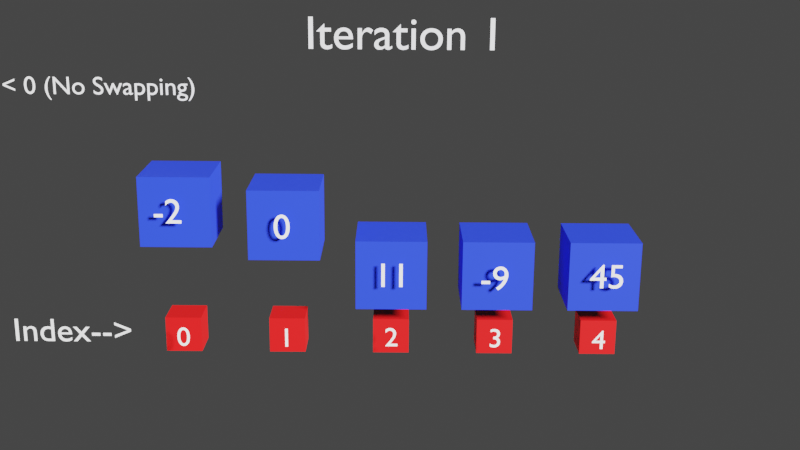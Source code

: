 # Source: AvgCase-BubbleSort.blend  (saved by Blender 3.6.11; exported with 4.5.12 LTS)
import bpy
from mathutils import Matrix  # noqa: F401  (used for matrix-valued properties, if any)

bpy.ops.wm.read_factory_settings(use_empty=True)
scene = bpy.context.scene
scene.name = 'Scene'

# ---- collections
col_collection = bpy.data.collections.new('Collection'); scene.collection.children.link(col_collection)

# ---- materials (node trees are filled in below, after node groups)
mat_sorted_5_001 = bpy.data.materials.new('Sorted-5.001')
mat_sorted_5_001.use_transparent_shadow = False
mat_sorted_4 = bpy.data.materials.new('Sorted-4')
mat_sorted_4.use_transparent_shadow = False
mat_sorted_3 = bpy.data.materials.new('SORTED-3')
mat_sorted_3.use_transparent_shadow = False
mat_sorted_5 = bpy.data.materials.new('Sorted-5')
mat_sorted_5.use_transparent_shadow = False
mat_sorted_1 = bpy.data.materials.new('SORTED.1')
mat_sorted_1.use_transparent_shadow = False
mat_index = bpy.data.materials.new('INDEX')
mat_index.use_transparent_shadow = False
mat_number = bpy.data.materials.new('number')
mat_number.use_transparent_shadow = False

# ---- material node trees
mat_sorted_5_001.use_nodes = True; mat_sorted_5_001.node_tree.nodes.clear()
_N = mat_sorted_5_001.node_tree.nodes; _L = mat_sorted_5_001.node_tree.links
n0 = _N.new('ShaderNodeBsdfPrincipled'); n0.name = 'Principled BSDF'; n0.location = (10, 300)
n0.distribution = 'GGX'
n0.subsurface_method = 'RANDOM_WALK_SKIN'
n0.inputs[0].default_value = (0.01569, 0.04214, 0.8, 1.0)
n0.inputs[3].default_value = 1.45
n0.inputs[27].default_value = (0.0, 0.0, 0.0, 1.0)
n0.inputs[28].default_value = 1.0
n1 = _N.new('ShaderNodeOutputMaterial'); n1.name = 'Material Output'; n1.location = (300, 300)
_L.new(n0.outputs[0], n1.inputs[0])
n1.is_active_output = True
mat_sorted_4.use_nodes = True; mat_sorted_4.node_tree.nodes.clear()
_N = mat_sorted_4.node_tree.nodes; _L = mat_sorted_4.node_tree.links
n0 = _N.new('ShaderNodeBsdfPrincipled'); n0.name = 'Principled BSDF'; n0.location = (10, 300)
n0.distribution = 'GGX'
n0.subsurface_method = 'RANDOM_WALK_SKIN'
n0.inputs[0].default_value = (0.01569, 0.04214, 0.8, 1.0)
n0.inputs[3].default_value = 1.45
n0.inputs[27].default_value = (0.0, 0.0, 0.0, 1.0)
n0.inputs[28].default_value = 1.0
n1 = _N.new('ShaderNodeOutputMaterial'); n1.name = 'Material Output'; n1.location = (300, 300)
_L.new(n0.outputs[0], n1.inputs[0])
n1.is_active_output = True
mat_sorted_3.use_nodes = True; mat_sorted_3.node_tree.nodes.clear()
_N = mat_sorted_3.node_tree.nodes; _L = mat_sorted_3.node_tree.links
n0 = _N.new('ShaderNodeBsdfPrincipled'); n0.name = 'Principled BSDF'; n0.location = (10, 300)
n0.distribution = 'GGX'
n0.subsurface_method = 'RANDOM_WALK_SKIN'
n0.inputs[0].default_value = (0.01569, 0.04214, 0.8, 1.0)
n0.inputs[3].default_value = 1.45
n0.inputs[27].default_value = (0.0, 0.0, 0.0, 1.0)
n0.inputs[28].default_value = 1.0
n1 = _N.new('ShaderNodeOutputMaterial'); n1.name = 'Material Output'; n1.location = (300, 300)
_L.new(n0.outputs[0], n1.inputs[0])
n1.is_active_output = True
mat_sorted_5.use_nodes = True; mat_sorted_5.node_tree.nodes.clear()
_N = mat_sorted_5.node_tree.nodes; _L = mat_sorted_5.node_tree.links
n0 = _N.new('ShaderNodeBsdfPrincipled'); n0.name = 'Principled BSDF'; n0.location = (10, 300)
n0.distribution = 'GGX'
n0.subsurface_method = 'RANDOM_WALK_SKIN'
n0.inputs[0].default_value = (0.01569, 0.04214, 0.8, 1.0)
n0.inputs[3].default_value = 1.45
n0.inputs[27].default_value = (0.0, 0.0, 0.0, 1.0)
n0.inputs[28].default_value = 1.0
n1 = _N.new('ShaderNodeOutputMaterial'); n1.name = 'Material Output'; n1.location = (300, 300)
_L.new(n0.outputs[0], n1.inputs[0])
n1.is_active_output = True
mat_sorted_1.use_nodes = True; mat_sorted_1.node_tree.nodes.clear()
_N = mat_sorted_1.node_tree.nodes; _L = mat_sorted_1.node_tree.links
n0 = _N.new('ShaderNodeBsdfPrincipled'); n0.name = 'Principled BSDF'; n0.location = (10, 300)
n0.distribution = 'GGX'
n0.subsurface_method = 'RANDOM_WALK_SKIN'
n0.inputs[0].default_value = (0.01569, 0.04214, 0.8, 1.0)
n0.inputs[3].default_value = 1.45
n0.inputs[27].default_value = (0.0, 0.0, 0.0, 1.0)
n0.inputs[28].default_value = 1.0
n1 = _N.new('ShaderNodeOutputMaterial'); n1.name = 'Material Output'; n1.location = (300, 300)
_L.new(n0.outputs[0], n1.inputs[0])
n1.is_active_output = True
mat_index.use_nodes = True; mat_index.node_tree.nodes.clear()
_N = mat_index.node_tree.nodes; _L = mat_index.node_tree.links
n0 = _N.new('ShaderNodeBsdfPrincipled'); n0.name = 'Principled BSDF'; n0.location = (10, 300)
n0.distribution = 'GGX'
n0.subsurface_method = 'RANDOM_WALK_SKIN'
n0.inputs[0].default_value = (0.8, 0.004709, 0.005185, 1.0)
n0.inputs[3].default_value = 1.45
n0.inputs[27].default_value = (0.0, 0.0, 0.0, 1.0)
n0.inputs[28].default_value = 1.0
n1 = _N.new('ShaderNodeOutputMaterial'); n1.name = 'Material Output'; n1.location = (300, 300)
_L.new(n0.outputs[0], n1.inputs[0])
n1.is_active_output = True
mat_number.use_nodes = True; mat_number.node_tree.nodes.clear()
_N = mat_number.node_tree.nodes; _L = mat_number.node_tree.links
n0 = _N.new('ShaderNodeBsdfPrincipled'); n0.name = 'Principled BSDF'; n0.location = (10, 300)
n0.distribution = 'GGX'
n0.subsurface_method = 'RANDOM_WALK_SKIN'
n0.inputs[0].default_value = (1.0, 1.0, 1.0, 1.0)
n0.inputs[3].default_value = 1.45
n0.inputs[27].default_value = (0.0, 0.0, 0.0, 1.0)
n0.inputs[28].default_value = 1.0
n1 = _N.new('ShaderNodeOutputMaterial'); n1.name = 'Material Output'; n1.location = (300, 300)
_L.new(n0.outputs[0], n1.inputs[0])
n1.is_active_output = True

# ---- world
world_world = bpy.data.worlds.new('World'); scene.world = world_world
world_world.use_nodes = True; world_world.node_tree.nodes.clear()
_N = world_world.node_tree.nodes; _L = world_world.node_tree.links
n0 = _N.new('ShaderNodeOutputWorld'); n0.name = 'World Output'; n0.location = (300, 300)
n1 = _N.new('ShaderNodeBackground'); n1.name = 'Background'; n1.location = (10, 300)
n1.inputs[0].default_value = (0.05088, 0.05088, 0.05088, 1.0)
_L.new(n1.outputs[0], n0.inputs[0])
n0.is_active_output = True
world_world.color = (0.05088, 0.05088, 0.05088)
world_world.use_sun_shadow = False
world_world.sun_shadow_jitter_overblur = 0.0

# ---- cameras
cam_camera = bpy.data.cameras.new('Camera')
cam_camera.clip_end = 100.0
cam_camera.ortho_scale = 7.314

# ---- lights
light_light = bpy.data.lights.new('Light', 'SUN')
light_light.transmission_factor = 0.0
light_light.angle = 0.1993
light_light.shadow_soft_size = 0.1
light_light.shadow_cascade_max_distance = 1000.0

# ---- meshes
me_cube = bpy.data.meshes.new('Cube')
me_cube.from_pydata([(1.0, 1.0, 1.0), (1.0, 1.0, -1.0), (1.0, -1.0, 1.0), (1.0, -1.0, -1.0), (-1.0, 1.0, 1.0), (-1.0, 1.0, -1.0), (-1.0, -1.0, 1.0), (-1.0, -1.0, -1.0)], [], [(0, 4, 6, 2), (3, 2, 6, 7), (7, 6, 4, 5), (5, 1, 3, 7), (1, 0, 2, 3), (5, 4, 0, 1)])
_uv = me_cube.uv_layers.new(name='UVMap')
_uv.uv.foreach_set('vector', [0.625, 0.5, 0.875, 0.5, 0.875, 0.75, 0.625, 0.75, 0.375, 0.75, 0.625, 0.75, 0.625, 1.0, 0.375, 1.0, 0.375, 0.0, 0.625, 0.0, 0.625, 0.25, 0.375, 0.25, 0.125, 0.5, 0.375, 0.5, 0.375, 0.75, 0.125, 0.75, 0.375, 0.5, 0.625, 0.5, 0.625, 0.75, 0.375, 0.75, 0.375, 0.25, 0.625, 0.25, 0.625, 0.5, 0.375, 0.5])
me_cube.materials.append(mat_sorted_5_001)
me_cube.use_mirror_vertex_groups = False
me_cube.update()
me_cube_001 = bpy.data.meshes.new('Cube.001')
me_cube_001.from_pydata([(-1.0, -1.0, -1.0), (-1.0, -1.0, 1.0), (-1.0, 1.0, -1.0), (-1.0, 1.0, 1.0), (1.0, -1.0, -1.0), (1.0, -1.0, 1.0), (1.0, 1.0, -1.0), (1.0, 1.0, 1.0)], [], [(0, 1, 3, 2), (2, 3, 7, 6), (6, 7, 5, 4), (4, 5, 1, 0), (2, 6, 4, 0), (7, 3, 1, 5)])
_uv = me_cube_001.uv_layers.new(name='UVMap')
_uv.uv.foreach_set('vector', [0.375, 0.0, 0.625, 0.0, 0.625, 0.25, 0.375, 0.25, 0.375, 0.25, 0.625, 0.25, 0.625, 0.5, 0.375, 0.5, 0.375, 0.5, 0.625, 0.5, 0.625, 0.75, 0.375, 0.75, 0.375, 0.75, 0.625, 0.75, 0.625, 1.0, 0.375, 1.0, 0.125, 0.5, 0.375, 0.5, 0.375, 0.75, 0.125, 0.75, 0.625, 0.5, 0.875, 0.5, 0.875, 0.75, 0.625, 0.75])
me_cube_001.materials.append(mat_sorted_4)
me_cube_001.update()
me_cube_002 = bpy.data.meshes.new('Cube.002')
me_cube_002.from_pydata([(-1.0, -1.0, -1.0), (-1.0, -1.0, 1.0), (-1.0, 1.0, -1.0), (-1.0, 1.0, 1.0), (1.0, -1.0, -1.0), (1.0, -1.0, 1.0), (1.0, 1.0, -1.0), (1.0, 1.0, 1.0)], [], [(0, 1, 3, 2), (2, 3, 7, 6), (6, 7, 5, 4), (4, 5, 1, 0), (2, 6, 4, 0), (7, 3, 1, 5)])
_uv = me_cube_002.uv_layers.new(name='UVMap')
_uv.uv.foreach_set('vector', [0.375, 0.0, 0.625, 0.0, 0.625, 0.25, 0.375, 0.25, 0.375, 0.25, 0.625, 0.25, 0.625, 0.5, 0.375, 0.5, 0.375, 0.5, 0.625, 0.5, 0.625, 0.75, 0.375, 0.75, 0.375, 0.75, 0.625, 0.75, 0.625, 1.0, 0.375, 1.0, 0.125, 0.5, 0.375, 0.5, 0.375, 0.75, 0.125, 0.75, 0.625, 0.5, 0.875, 0.5, 0.875, 0.75, 0.625, 0.75])
me_cube_002.materials.append(mat_sorted_3)
me_cube_002.update()
me_cube_003 = bpy.data.meshes.new('Cube.003')
me_cube_003.from_pydata([(-1.0, -1.0, -1.0), (-1.0, -1.0, 1.0), (-1.0, 1.0, -1.0), (-1.0, 1.0, 1.0), (1.0, -1.0, -1.0), (1.0, -1.0, 1.0), (1.0, 1.0, -1.0), (1.0, 1.0, 1.0)], [], [(0, 1, 3, 2), (2, 3, 7, 6), (6, 7, 5, 4), (4, 5, 1, 0), (2, 6, 4, 0), (7, 3, 1, 5)])
_uv = me_cube_003.uv_layers.new(name='UVMap')
_uv.uv.foreach_set('vector', [0.375, 0.0, 0.625, 0.0, 0.625, 0.25, 0.375, 0.25, 0.375, 0.25, 0.625, 0.25, 0.625, 0.5, 0.375, 0.5, 0.375, 0.5, 0.625, 0.5, 0.625, 0.75, 0.375, 0.75, 0.375, 0.75, 0.625, 0.75, 0.625, 1.0, 0.375, 1.0, 0.125, 0.5, 0.375, 0.5, 0.375, 0.75, 0.125, 0.75, 0.625, 0.5, 0.875, 0.5, 0.875, 0.75, 0.625, 0.75])
me_cube_003.materials.append(mat_sorted_5)
me_cube_003.update()
me_cube_004 = bpy.data.meshes.new('Cube.004')
me_cube_004.from_pydata([(-1.0, -1.0, -1.0), (-1.0, -1.0, 1.0), (-1.0, 1.0, -1.0), (-1.0, 1.0, 1.0), (1.0, -1.0, -1.0), (1.0, -1.0, 1.0), (1.0, 1.0, -1.0), (1.0, 1.0, 1.0)], [], [(0, 1, 3, 2), (2, 3, 7, 6), (6, 7, 5, 4), (4, 5, 1, 0), (2, 6, 4, 0), (7, 3, 1, 5)])
_uv = me_cube_004.uv_layers.new(name='UVMap')
_uv.uv.foreach_set('vector', [0.375, 0.0, 0.625, 0.0, 0.625, 0.25, 0.375, 0.25, 0.375, 0.25, 0.625, 0.25, 0.625, 0.5, 0.375, 0.5, 0.375, 0.5, 0.625, 0.5, 0.625, 0.75, 0.375, 0.75, 0.375, 0.75, 0.625, 0.75, 0.625, 1.0, 0.375, 1.0, 0.125, 0.5, 0.375, 0.5, 0.375, 0.75, 0.125, 0.75, 0.625, 0.5, 0.875, 0.5, 0.875, 0.75, 0.625, 0.75])
me_cube_004.materials.append(mat_sorted_1)
me_cube_004.update()
me_cube_006 = bpy.data.meshes.new('Cube.006')
me_cube_006.from_pydata([(-1.0, -1.0, -1.0), (-1.0, -1.0, 1.0), (-1.0, 1.0, -1.0), (-1.0, 1.0, 1.0), (1.0, -1.0, -1.0), (1.0, -1.0, 1.0), (1.0, 1.0, -1.0), (1.0, 1.0, 1.0)], [], [(0, 1, 3, 2), (2, 3, 7, 6), (6, 7, 5, 4), (4, 5, 1, 0), (2, 6, 4, 0), (7, 3, 1, 5)])
_uv = me_cube_006.uv_layers.new(name='UVMap')
_uv.uv.foreach_set('vector', [0.375, 0.0, 0.625, 0.0, 0.625, 0.25, 0.375, 0.25, 0.375, 0.25, 0.625, 0.25, 0.625, 0.5, 0.375, 0.5, 0.375, 0.5, 0.625, 0.5, 0.625, 0.75, 0.375, 0.75, 0.375, 0.75, 0.625, 0.75, 0.625, 1.0, 0.375, 1.0, 0.125, 0.5, 0.375, 0.5, 0.375, 0.75, 0.125, 0.75, 0.625, 0.5, 0.875, 0.5, 0.875, 0.75, 0.625, 0.75])
me_cube_006.materials.append(mat_index)
me_cube_006.update()
me_cube_007 = bpy.data.meshes.new('Cube.007')
me_cube_007.from_pydata([(-1.0, -1.0, -1.0), (-1.0, -1.0, 1.0), (-1.0, 1.0, -1.0), (-1.0, 1.0, 1.0), (1.0, -1.0, -1.0), (1.0, -1.0, 1.0), (1.0, 1.0, -1.0), (1.0, 1.0, 1.0)], [], [(0, 1, 3, 2), (2, 3, 7, 6), (6, 7, 5, 4), (4, 5, 1, 0), (2, 6, 4, 0), (7, 3, 1, 5)])
_uv = me_cube_007.uv_layers.new(name='UVMap')
_uv.uv.foreach_set('vector', [0.375, 0.0, 0.625, 0.0, 0.625, 0.25, 0.375, 0.25, 0.375, 0.25, 0.625, 0.25, 0.625, 0.5, 0.375, 0.5, 0.375, 0.5, 0.625, 0.5, 0.625, 0.75, 0.375, 0.75, 0.375, 0.75, 0.625, 0.75, 0.625, 1.0, 0.375, 1.0, 0.125, 0.5, 0.375, 0.5, 0.375, 0.75, 0.125, 0.75, 0.625, 0.5, 0.875, 0.5, 0.875, 0.75, 0.625, 0.75])
me_cube_007.materials.append(mat_index)
me_cube_007.update()
me_cube_008 = bpy.data.meshes.new('Cube.008')
me_cube_008.from_pydata([(-1.0, -1.0, -1.0), (-1.0, -1.0, 1.0), (-1.0, 1.0, -1.0), (-1.0, 1.0, 1.0), (1.0, -1.0, -1.0), (1.0, -1.0, 1.0), (1.0, 1.0, -1.0), (1.0, 1.0, 1.0)], [], [(0, 1, 3, 2), (2, 3, 7, 6), (6, 7, 5, 4), (4, 5, 1, 0), (2, 6, 4, 0), (7, 3, 1, 5)])
_uv = me_cube_008.uv_layers.new(name='UVMap')
_uv.uv.foreach_set('vector', [0.375, 0.0, 0.625, 0.0, 0.625, 0.25, 0.375, 0.25, 0.375, 0.25, 0.625, 0.25, 0.625, 0.5, 0.375, 0.5, 0.375, 0.5, 0.625, 0.5, 0.625, 0.75, 0.375, 0.75, 0.375, 0.75, 0.625, 0.75, 0.625, 1.0, 0.375, 1.0, 0.125, 0.5, 0.375, 0.5, 0.375, 0.75, 0.125, 0.75, 0.625, 0.5, 0.875, 0.5, 0.875, 0.75, 0.625, 0.75])
me_cube_008.materials.append(mat_index)
me_cube_008.update()
me_cube_009 = bpy.data.meshes.new('Cube.009')
me_cube_009.from_pydata([(-1.0, -1.0, -1.0), (-1.0, -1.0, 1.0), (-1.0, 1.0, -1.0), (-1.0, 1.0, 1.0), (1.0, -1.0, -1.0), (1.0, -1.0, 1.0), (1.0, 1.0, -1.0), (1.0, 1.0, 1.0)], [], [(0, 1, 3, 2), (2, 3, 7, 6), (6, 7, 5, 4), (4, 5, 1, 0), (2, 6, 4, 0), (7, 3, 1, 5)])
_uv = me_cube_009.uv_layers.new(name='UVMap')
_uv.uv.foreach_set('vector', [0.375, 0.0, 0.625, 0.0, 0.625, 0.25, 0.375, 0.25, 0.375, 0.25, 0.625, 0.25, 0.625, 0.5, 0.375, 0.5, 0.375, 0.5, 0.625, 0.5, 0.625, 0.75, 0.375, 0.75, 0.375, 0.75, 0.625, 0.75, 0.625, 1.0, 0.375, 1.0, 0.125, 0.5, 0.375, 0.5, 0.375, 0.75, 0.125, 0.75, 0.625, 0.5, 0.875, 0.5, 0.875, 0.75, 0.625, 0.75])
me_cube_009.materials.append(mat_index)
me_cube_009.update()
me_cube_010 = bpy.data.meshes.new('Cube.010')
me_cube_010.from_pydata([(-1.0, -1.0, -1.0), (-1.0, -1.0, 1.0), (-1.0, 1.0, -1.0), (-1.0, 1.0, 1.0), (1.0, -1.0, -1.0), (1.0, -1.0, 1.0), (1.0, 1.0, -1.0), (1.0, 1.0, 1.0)], [], [(0, 1, 3, 2), (2, 3, 7, 6), (6, 7, 5, 4), (4, 5, 1, 0), (2, 6, 4, 0), (7, 3, 1, 5)])
_uv = me_cube_010.uv_layers.new(name='UVMap')
_uv.uv.foreach_set('vector', [0.375, 0.0, 0.625, 0.0, 0.625, 0.25, 0.375, 0.25, 0.375, 0.25, 0.625, 0.25, 0.625, 0.5, 0.375, 0.5, 0.375, 0.5, 0.625, 0.5, 0.625, 0.75, 0.375, 0.75, 0.375, 0.75, 0.625, 0.75, 0.625, 1.0, 0.375, 1.0, 0.125, 0.5, 0.375, 0.5, 0.375, 0.75, 0.125, 0.75, 0.625, 0.5, 0.875, 0.5, 0.875, 0.75, 0.625, 0.75])
me_cube_010.materials.append(mat_index)
me_cube_010.update()

# ---- curves / text
txt_2 = bpy.data.curves.new('-2', 'FONT')
txt_2.dimensions = '2D'
txt_2.body = '-2'
txt_2.materials.append(mat_number)
txt_2_001 = bpy.data.curves.new('-2.001', 'FONT')
txt_2_001.dimensions = '2D'
txt_2_001.body = '0'
txt_2_001.materials.append(mat_number)
txt_2_002 = bpy.data.curves.new('-2.002', 'FONT')
txt_2_002.dimensions = '2D'
txt_2_002.body = '11\n'
txt_2_002.materials.append(mat_number)
txt_2_003 = bpy.data.curves.new('-2.003', 'FONT')
txt_2_003.dimensions = '2D'
txt_2_003.body = '-9'
txt_2_003.materials.append(mat_number)
txt_2_004 = bpy.data.curves.new('-2.004', 'FONT')
txt_2_004.dimensions = '2D'
txt_2_004.body = '45'
txt_2_004.materials.append(mat_number)
txt_2_005 = bpy.data.curves.new('-2.005', 'FONT')
txt_2_005.dimensions = '2D'
txt_2_005.body = '0'
txt_2_005.materials.append(mat_number)
txt_2_006 = bpy.data.curves.new('-2.006', 'FONT')
txt_2_006.dimensions = '2D'
txt_2_006.body = '1'
txt_2_006.materials.append(mat_number)
txt_2_007 = bpy.data.curves.new('-2.007', 'FONT')
txt_2_007.dimensions = '2D'
txt_2_007.body = '2'
txt_2_007.materials.append(mat_number)
txt_2_008 = bpy.data.curves.new('-2.008', 'FONT')
txt_2_008.dimensions = '2D'
txt_2_008.body = '3'
txt_2_008.materials.append(mat_number)
txt_2_009 = bpy.data.curves.new('-2.009', 'FONT')
txt_2_009.dimensions = '2D'
txt_2_009.body = '4'
txt_2_009.materials.append(mat_number)
txt_text = bpy.data.curves.new('Text', 'FONT')
txt_text.dimensions = '2D'
txt_text.body = 'Iteration 1'
txt_text_001 = bpy.data.curves.new('Text.001', 'FONT')
txt_text_001.dimensions = '2D'
txt_text_001.body = 'Iteration 2'
txt_text_002 = bpy.data.curves.new('Text.002', 'FONT')
txt_text_002.dimensions = '2D'
txt_text_002.body = 'Iteration 3'
txt_text_003 = bpy.data.curves.new('Text.003', 'FONT')
txt_text_003.dimensions = '2D'
txt_text_003.body = 'Iteration 4'
txt_text_004 = bpy.data.curves.new('Text.004', 'FONT')
txt_text_004.dimensions = '2D'
txt_text_004.body = 'Array is Sorted'
txt_text_005 = bpy.data.curves.new('Text.005', 'FONT')
txt_text_005.dimensions = '2D'
txt_text_005.body = 'Index-->'
txt_text_006 = bpy.data.curves.new('Text.006', 'FONT')
txt_text_006.dimensions = '2D'
txt_text_006.body = '-2 < 0 (No Swapping)'
txt_text_007 = bpy.data.curves.new('Text.007', 'FONT')
txt_text_007.dimensions = '2D'
txt_text_007.body = '0 < 11(No Swapping)'
txt_text_008 = bpy.data.curves.new('Text.008', 'FONT')
txt_text_008.dimensions = '2D'
txt_text_008.body = '11 > -9(Swap)'
txt_text_009 = bpy.data.curves.new('Text.009', 'FONT')
txt_text_009.dimensions = '2D'
txt_text_009.body = '11 < 45(No Swapping)'
txt_text_010 = bpy.data.curves.new('Text.010', 'FONT')
txt_text_010.dimensions = '2D'
txt_text_010.body = '0 > -9(Swap)'
txt_text_011 = bpy.data.curves.new('Text.011', 'FONT')
txt_text_011.dimensions = '2D'
txt_text_011.body = '0 < 11(No Swapping)'
txt_text_012 = bpy.data.curves.new('Text.012', 'FONT')
txt_text_012.dimensions = '2D'
txt_text_012.body = '-2 > -9(Swap)'
txt_text_013 = bpy.data.curves.new('Text.013', 'FONT')
txt_text_013.dimensions = '2D'
txt_text_013.body = '-2 < 0(No Swapping)'
txt_text_014 = bpy.data.curves.new('Text.014', 'FONT')
txt_text_014.dimensions = '2D'
txt_text_014.body = '-9 < -2(No Swapping)'

# ---- objects
ob_cube = bpy.data.objects.new('Cube', me_cube)
ob_light = bpy.data.objects.new('Light', light_light)
ob_camera = bpy.data.objects.new('Camera', cam_camera)
ob_cube_001 = bpy.data.objects.new('Cube.001', me_cube_001)
ob_cube_002 = bpy.data.objects.new('Cube.002', me_cube_002)
ob_cube_003 = bpy.data.objects.new('Cube.003', me_cube_003)
ob_cube_004 = bpy.data.objects.new('Cube.004', me_cube_004)
ob_cube_006 = bpy.data.objects.new('Cube.006', me_cube_006)
ob_cube_007 = bpy.data.objects.new('Cube.007', me_cube_007)
ob_cube_008 = bpy.data.objects.new('Cube.008', me_cube_008)
ob_cube_009 = bpy.data.objects.new('Cube.009', me_cube_009)
ob_cube_010 = bpy.data.objects.new('Cube.010', me_cube_010)
ob_text = bpy.data.objects.new('Text', txt_2)
ob_text_001 = bpy.data.objects.new('Text.001', txt_2_001)
ob_text_002 = bpy.data.objects.new('Text.002', txt_2_002)
ob_text_003 = bpy.data.objects.new('Text.003', txt_2_003)
ob_text_004 = bpy.data.objects.new('Text.004', txt_2_004)
ob_text_005 = bpy.data.objects.new('Text.005', txt_2_005)
ob_text_006 = bpy.data.objects.new('Text.006', txt_2_006)
ob_text_007 = bpy.data.objects.new('Text.007', txt_2_007)
ob_text_008 = bpy.data.objects.new('Text.008', txt_2_008)
ob_text_009 = bpy.data.objects.new('Text.009', txt_2_009)
ob_text_010 = bpy.data.objects.new('Text.010', txt_text)
ob_text_011 = bpy.data.objects.new('Text.011', txt_text_001)
ob_text_012 = bpy.data.objects.new('Text.012', txt_text_002)
ob_text_013 = bpy.data.objects.new('Text.013', txt_text_003)
ob_text_014 = bpy.data.objects.new('Text.014', txt_text_004)
ob_text_015 = bpy.data.objects.new('Text.015', txt_text_005)
ob_text_016 = bpy.data.objects.new('Text.016', txt_text_006)
ob_text_017 = bpy.data.objects.new('Text.017', txt_text_007)
ob_text_018 = bpy.data.objects.new('Text.018', txt_text_008)
ob_text_019 = bpy.data.objects.new('Text.019', txt_text_009)
ob_text_020 = bpy.data.objects.new('Text.020', txt_text_010)
ob_text_021 = bpy.data.objects.new('Text.021', txt_text_011)
ob_text_022 = bpy.data.objects.new('Text.022', txt_text_012)
ob_text_023 = bpy.data.objects.new('Text.023', txt_text_013)
ob_text_024 = bpy.data.objects.new('Text.024', txt_text_014)

# ---- transforms, parenting, visibility, modifiers, constraints
ob_cube.location = (3.0, 0.0, 0.0)
ob_cube.lock_rotations_4d = False
ob_cube.empty_display_type = 'ARROWS'
ob_cube.lineart.crease_threshold = 0.0
ob_light.location = (-10.12, -0.5936, 5.904)
ob_light.rotation_euler = (0.9084, 0.08669, 2.089)
ob_light.lock_rotations_4d = False
ob_light.empty_display_type = 'ARROWS'
ob_light.color = (0.0, 0.0, 0.0, 0.0)
ob_light.lineart.crease_threshold = 0.0
ob_camera.location = (0.1684, 10.0, 30.61)
ob_camera.rotation_euler = (-0.28, -5.255e-06, 0.007927)
ob_camera.lock_rotations_4d = False
ob_camera.empty_display_type = 'ARROWS'
ob_camera.color = (0.0, 0.0, 0.0, 0.0)
ob_camera.display_type = 'WIRE'
ob_camera.lineart.crease_threshold = 0.0
ob_cube_001.location = (-3.0, 1.436, 0.0)
ob_cube_002.location = (0.0, 0.0, 0.0)
ob_cube_003.location = (-6.0, 1.798, 0.0)
ob_cube_004.location = (6.0, 0.0, 0.0)
ob_cube_006.location = (-3.0, -2.0, 0.0)
ob_cube_006.scale = (-0.5139, -0.5139, -0.5139)
ob_cube_007.location = (-6.0, -2.0, 0.0)
ob_cube_007.scale = (-0.5139, -0.5139, -0.5139)
ob_cube_008.location = (0.0, -2.0, 0.0)
ob_cube_008.scale = (-0.5139, -0.5139, -0.5139)
ob_cube_009.location = (3.0, -2.0, 0.0)
ob_cube_009.scale = (-0.5139, -0.5139, -0.5139)
ob_cube_010.location = (6.0, -2.0, 0.0)
ob_cube_010.scale = (-0.5139, -0.5139, -0.5139)
ob_text.location = (-6.57, 1.537, 1.2)
ob_text_001.location = (-3.275, 1.122, 1.2)
ob_text_002.location = (-0.4777, -0.2643, 1.2)
ob_text_003.location = (2.486, -0.3301, 1.2)
ob_text_004.location = (5.544, -0.2566, 1.2)
ob_text_005.location = (-6.085, -2.096, 1.144)
ob_text_005.scale = (0.7996, 0.7996, 0.7996)
ob_text_006.location = (-3.162, -2.1, 1.153)
ob_text_006.scale = (0.7996, 0.7996, 0.7996)
ob_text_007.location = (-0.185, -2.067, 1.144)
ob_text_007.scale = (0.7996, 0.7996, 0.7996)
ob_text_008.location = (2.768, -2.071, 1.153)
ob_text_008.scale = (0.7996, 0.7996, 0.7996)
ob_text_009.location = (5.715, -2.101, 1.153)
ob_text_009.scale = (0.7996, 0.7996, 0.7996)
ob_text_010.location = (-2.601, 5.914, -2.346)
ob_text_010.scale = (1.375, 1.375, 1.375)
ob_text_011.location = (-2.601, 8.516, -2.346)
ob_text_011.scale = (1.375, 1.375, 1.375)
ob_text_012.location = (-2.541, 9.1, -1.587)
ob_text_012.scale = (1.359, 1.359, 1.359)
ob_text_013.location = (-2.722, 8.59, -1.587)
ob_text_013.scale = (1.359, 1.359, 1.359)
ob_text_014.location = (-4.39, 8.031, -2.311)
ob_text_014.scale = (1.408, 1.408, 1.408)
ob_text_015.location = (-10.92, -2.204, 0.6094)
ob_text_016.location = (-12.12, 4.675, -1.357)
ob_text_016.scale = (0.7347, 0.7347, 0.7347)
ob_text_017.location = (-18.97, 4.426, -1.311)
ob_text_017.scale = (0.7506, 0.7506, 0.7506)
ob_text_018.location = (-16.86, 4.434, -1.276)
ob_text_018.scale = (0.8095, 0.8095, 0.8095)
ob_text_019.location = (-19.19, 4.427, -1.265)
ob_text_019.scale = (0.7761, 0.7761, 0.7761)
ob_text_020.location = (-18.49, 4.512, -1.299)
ob_text_020.scale = (0.817, 0.817, 0.817)
ob_text_021.location = (-18.09, 4.432, -1.276)
ob_text_021.scale = (0.6927, 0.6927, 0.6927)
ob_text_022.location = (-18.5, 4.674, -1.357)
ob_text_022.scale = (0.7742, 0.7742, 0.7742)
ob_text_023.location = (-19.51, 4.509, -1.334)
ob_text_023.scale = (0.7357, 0.7357, 0.7357)
ob_text_024.location = (-19.85, 4.471, -1.323)
ob_text_024.scale = (0.7717, 0.7717, 0.7717)

# ---- collection membership
col_collection.objects.link(ob_cube)
col_collection.objects.link(ob_light)
col_collection.objects.link(ob_camera)
col_collection.objects.link(ob_cube_001)
col_collection.objects.link(ob_cube_002)
col_collection.objects.link(ob_cube_003)
col_collection.objects.link(ob_cube_004)
col_collection.objects.link(ob_cube_006)
col_collection.objects.link(ob_cube_007)
col_collection.objects.link(ob_cube_008)
col_collection.objects.link(ob_cube_009)
col_collection.objects.link(ob_cube_010)
col_collection.objects.link(ob_text)
col_collection.objects.link(ob_text_001)
col_collection.objects.link(ob_text_002)
col_collection.objects.link(ob_text_003)
col_collection.objects.link(ob_text_004)
col_collection.objects.link(ob_text_005)
col_collection.objects.link(ob_text_006)
col_collection.objects.link(ob_text_007)
col_collection.objects.link(ob_text_008)
col_collection.objects.link(ob_text_009)
col_collection.objects.link(ob_text_010)
col_collection.objects.link(ob_text_011)
col_collection.objects.link(ob_text_012)
col_collection.objects.link(ob_text_013)
col_collection.objects.link(ob_text_014)
col_collection.objects.link(ob_text_015)
col_collection.objects.link(ob_text_016)
col_collection.objects.link(ob_text_017)
col_collection.objects.link(ob_text_018)
col_collection.objects.link(ob_text_019)
col_collection.objects.link(ob_text_020)
col_collection.objects.link(ob_text_021)
col_collection.objects.link(ob_text_022)
col_collection.objects.link(ob_text_023)
col_collection.objects.link(ob_text_024)

# ---- scene / render settings (as saved in the file)
scene.camera = ob_camera
scene.frame_start = 1; scene.frame_end = 1100; scene.frame_set(17)
scene.render.engine = 'BLENDER_EEVEE_NEXT'
scene.render.image_settings.file_format = 'FFMPEG'
scene.render.image_settings.color_mode = 'RGB'
scene.cycles.sampling_pattern = 'TABULATED_SOBOL'
scene.view_settings.view_transform = 'Filmic'
bpy.context.view_layer.update()
